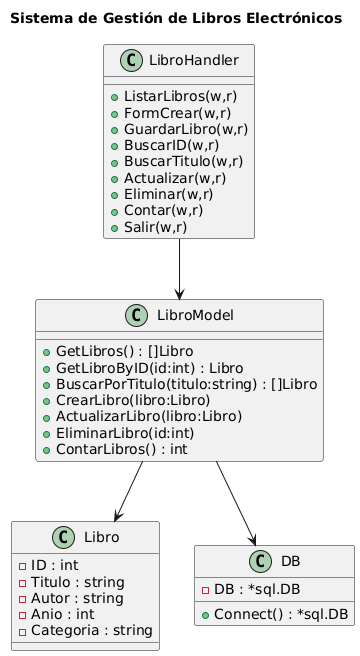

The diagram above was rendered by PlantUML. Its source (embedded in the PNG):
@startuml
title Sistema de Gestión de Libros Electrónicos

class Libro {
  - ID : int
  - Titulo : string
  - Autor : string
  - Anio : int
  - Categoria : string
}

class LibroModel {
  + GetLibros() : []Libro
  + GetLibroByID(id:int) : Libro
  + BuscarPorTitulo(titulo:string) : []Libro
  + CrearLibro(libro:Libro)
  + ActualizarLibro(libro:Libro)
  + EliminarLibro(id:int)
  + ContarLibros() : int
}

class LibroHandler {
  + ListarLibros(w,r)
  + FormCrear(w,r)
  + GuardarLibro(w,r)
  + BuscarID(w,r)
  + BuscarTitulo(w,r)
  + Actualizar(w,r)
  + Eliminar(w,r)
  + Contar(w,r)
  + Salir(w,r)
}

class DB {
  - DB : *sql.DB
  + Connect() : *sql.DB
}

LibroModel --> Libro
LibroHandler --> LibroModel
LibroModel --> DB
@enduml